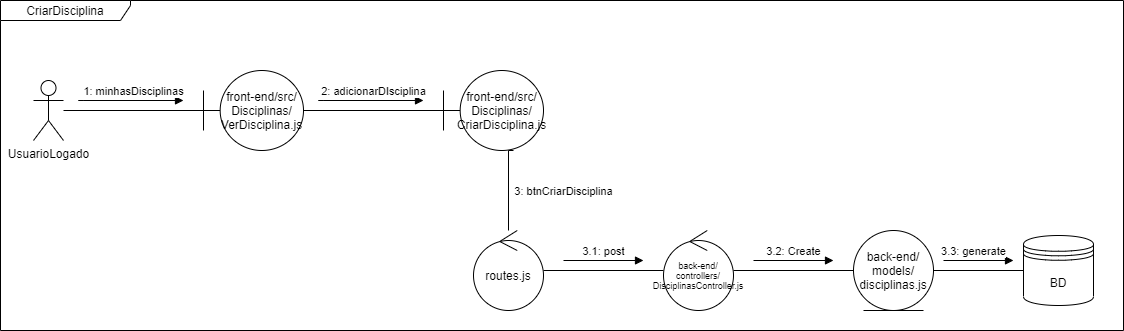

The diagram above was exported from draw.io. Its source (the exported page's mxGraphModel, read from the mxfile embedded in the PNG):
<mxGraphModel dx="1117" dy="543" grid="1" gridSize="10" guides="1" tooltips="1" connect="1" arrows="1" fold="1" page="1" pageScale="1" pageWidth="850" pageHeight="1100" background="#ffffff" math="0" shadow="0">
  <root>
    <mxCell id="0" />
    <mxCell id="1" parent="0" />
    <mxCell id="CDU5XBSEO_MB7mDEK9Fc-1" value="CriarDisciplina" style="shape=umlFrame;whiteSpace=wrap;html=1;width=130;height=20;" vertex="1" parent="1">
      <mxGeometry x="87" y="510" width="1123" height="330" as="geometry" />
    </mxCell>
    <mxCell id="CDU5XBSEO_MB7mDEK9Fc-4" style="edgeStyle=orthogonalEdgeStyle;rounded=0;orthogonalLoop=1;jettySize=auto;html=1;endArrow=none;endFill=0;" edge="1" parent="1" source="CDU5XBSEO_MB7mDEK9Fc-2" target="CDU5XBSEO_MB7mDEK9Fc-3">
      <mxGeometry relative="1" as="geometry" />
    </mxCell>
    <mxCell id="CDU5XBSEO_MB7mDEK9Fc-2" value="UsuarioLogado" style="shape=umlActor;verticalLabelPosition=bottom;verticalAlign=top;html=1;" vertex="1" parent="1">
      <mxGeometry x="120" y="590" width="30" height="60" as="geometry" />
    </mxCell>
    <mxCell id="CDU5XBSEO_MB7mDEK9Fc-9" value="3: btnCriarDisciplina" style="edgeStyle=orthogonalEdgeStyle;rounded=0;orthogonalLoop=1;jettySize=auto;html=1;endArrow=none;endFill=0;exitX=0.7;exitY=1;exitDx=0;exitDy=0;exitPerimeter=0;" edge="1" parent="1" source="CDU5XBSEO_MB7mDEK9Fc-22" target="CDU5XBSEO_MB7mDEK9Fc-8">
      <mxGeometry x="0.0588" y="55" relative="1" as="geometry">
        <Array as="points">
          <mxPoint x="595" y="660" />
        </Array>
        <mxPoint y="1" as="offset" />
      </mxGeometry>
    </mxCell>
    <mxCell id="CDU5XBSEO_MB7mDEK9Fc-23" style="edgeStyle=orthogonalEdgeStyle;rounded=0;orthogonalLoop=1;jettySize=auto;html=1;endArrow=none;endFill=0;" edge="1" parent="1" source="CDU5XBSEO_MB7mDEK9Fc-3" target="CDU5XBSEO_MB7mDEK9Fc-22">
      <mxGeometry relative="1" as="geometry" />
    </mxCell>
    <mxCell id="CDU5XBSEO_MB7mDEK9Fc-3" value="front-end/src/ Disciplinas/&lt;br&gt;VerDisciplina.js" style="shape=umlBoundary;whiteSpace=wrap;html=1;" vertex="1" parent="1">
      <mxGeometry x="290" y="580" width="100" height="80" as="geometry" />
    </mxCell>
    <mxCell id="CDU5XBSEO_MB7mDEK9Fc-7" value="1: minhasDisciplinas" style="html=1;verticalAlign=bottom;endArrow=block;" edge="1" parent="1">
      <mxGeometry x="0.2857" width="80" relative="1" as="geometry">
        <mxPoint x="190" y="610" as="sourcePoint" />
        <mxPoint x="270" y="610" as="targetPoint" />
        <Array as="points">
          <mxPoint x="160" y="610" />
        </Array>
        <mxPoint as="offset" />
      </mxGeometry>
    </mxCell>
    <mxCell id="CDU5XBSEO_MB7mDEK9Fc-12" style="edgeStyle=orthogonalEdgeStyle;rounded=0;orthogonalLoop=1;jettySize=auto;html=1;endArrow=none;endFill=0;" edge="1" parent="1" source="CDU5XBSEO_MB7mDEK9Fc-8" target="CDU5XBSEO_MB7mDEK9Fc-11">
      <mxGeometry relative="1" as="geometry" />
    </mxCell>
    <mxCell id="CDU5XBSEO_MB7mDEK9Fc-8" value="routes.js" style="ellipse;shape=umlControl;whiteSpace=wrap;html=1;" vertex="1" parent="1">
      <mxGeometry x="560" y="740" width="70" height="80" as="geometry" />
    </mxCell>
    <mxCell id="CDU5XBSEO_MB7mDEK9Fc-16" style="edgeStyle=orthogonalEdgeStyle;rounded=0;orthogonalLoop=1;jettySize=auto;html=1;endArrow=none;endFill=0;" edge="1" parent="1" source="CDU5XBSEO_MB7mDEK9Fc-11" target="CDU5XBSEO_MB7mDEK9Fc-15">
      <mxGeometry relative="1" as="geometry" />
    </mxCell>
    <mxCell id="CDU5XBSEO_MB7mDEK9Fc-11" value="&lt;font style=&quot;font-size: 9px&quot;&gt;back-end/&lt;br&gt;controllers/&lt;br&gt;DisciplinasController.js&lt;/font&gt;" style="ellipse;shape=umlControl;whiteSpace=wrap;html=1;fontSize=9;" vertex="1" parent="1">
      <mxGeometry x="750" y="740" width="70" height="80" as="geometry" />
    </mxCell>
    <mxCell id="CDU5XBSEO_MB7mDEK9Fc-13" value="3.1: post" style="html=1;verticalAlign=bottom;endArrow=block;" edge="1" parent="1">
      <mxGeometry width="80" relative="1" as="geometry">
        <mxPoint x="650" y="770" as="sourcePoint" />
        <mxPoint x="730" y="770" as="targetPoint" />
        <mxPoint as="offset" />
      </mxGeometry>
    </mxCell>
    <mxCell id="CDU5XBSEO_MB7mDEK9Fc-18" style="edgeStyle=orthogonalEdgeStyle;rounded=0;orthogonalLoop=1;jettySize=auto;html=1;endArrow=none;endFill=0;" edge="1" parent="1" source="CDU5XBSEO_MB7mDEK9Fc-15" target="CDU5XBSEO_MB7mDEK9Fc-17">
      <mxGeometry relative="1" as="geometry" />
    </mxCell>
    <mxCell id="CDU5XBSEO_MB7mDEK9Fc-15" value="back-end/ models/ disciplinas.js" style="ellipse;shape=umlEntity;whiteSpace=wrap;html=1;" vertex="1" parent="1">
      <mxGeometry x="940" y="740" width="80" height="80" as="geometry" />
    </mxCell>
    <mxCell id="CDU5XBSEO_MB7mDEK9Fc-17" value="BD" style="shape=datastore;whiteSpace=wrap;html=1;" vertex="1" parent="1">
      <mxGeometry x="1110" y="745" width="70" height="70" as="geometry" />
    </mxCell>
    <mxCell id="CDU5XBSEO_MB7mDEK9Fc-19" value="3.2: Create" style="html=1;verticalAlign=bottom;endArrow=block;" edge="1" parent="1">
      <mxGeometry width="80" relative="1" as="geometry">
        <mxPoint x="840" y="770" as="sourcePoint" />
        <mxPoint x="920" y="770" as="targetPoint" />
      </mxGeometry>
    </mxCell>
    <mxCell id="CDU5XBSEO_MB7mDEK9Fc-20" value="3.3: generate" style="html=1;verticalAlign=bottom;endArrow=block;" edge="1" parent="1">
      <mxGeometry x="-0.1429" width="80" relative="1" as="geometry">
        <mxPoint x="1030" y="770" as="sourcePoint" />
        <mxPoint x="1100" y="770" as="targetPoint" />
        <mxPoint as="offset" />
      </mxGeometry>
    </mxCell>
    <mxCell id="CDU5XBSEO_MB7mDEK9Fc-22" value="front-end/src/ Disciplinas/&lt;br&gt;CriarDisciplina.js" style="shape=umlBoundary;whiteSpace=wrap;html=1;" vertex="1" parent="1">
      <mxGeometry x="530" y="580" width="100" height="80" as="geometry" />
    </mxCell>
    <mxCell id="CDU5XBSEO_MB7mDEK9Fc-24" value="2: adicionarDIsciplina" style="html=1;verticalAlign=bottom;endArrow=block;" edge="1" parent="1">
      <mxGeometry x="0.2857" width="80" relative="1" as="geometry">
        <mxPoint x="430" y="610" as="sourcePoint" />
        <mxPoint x="510" y="610" as="targetPoint" />
        <Array as="points">
          <mxPoint x="400" y="610" />
        </Array>
        <mxPoint as="offset" />
      </mxGeometry>
    </mxCell>
  </root>
</mxGraphModel>